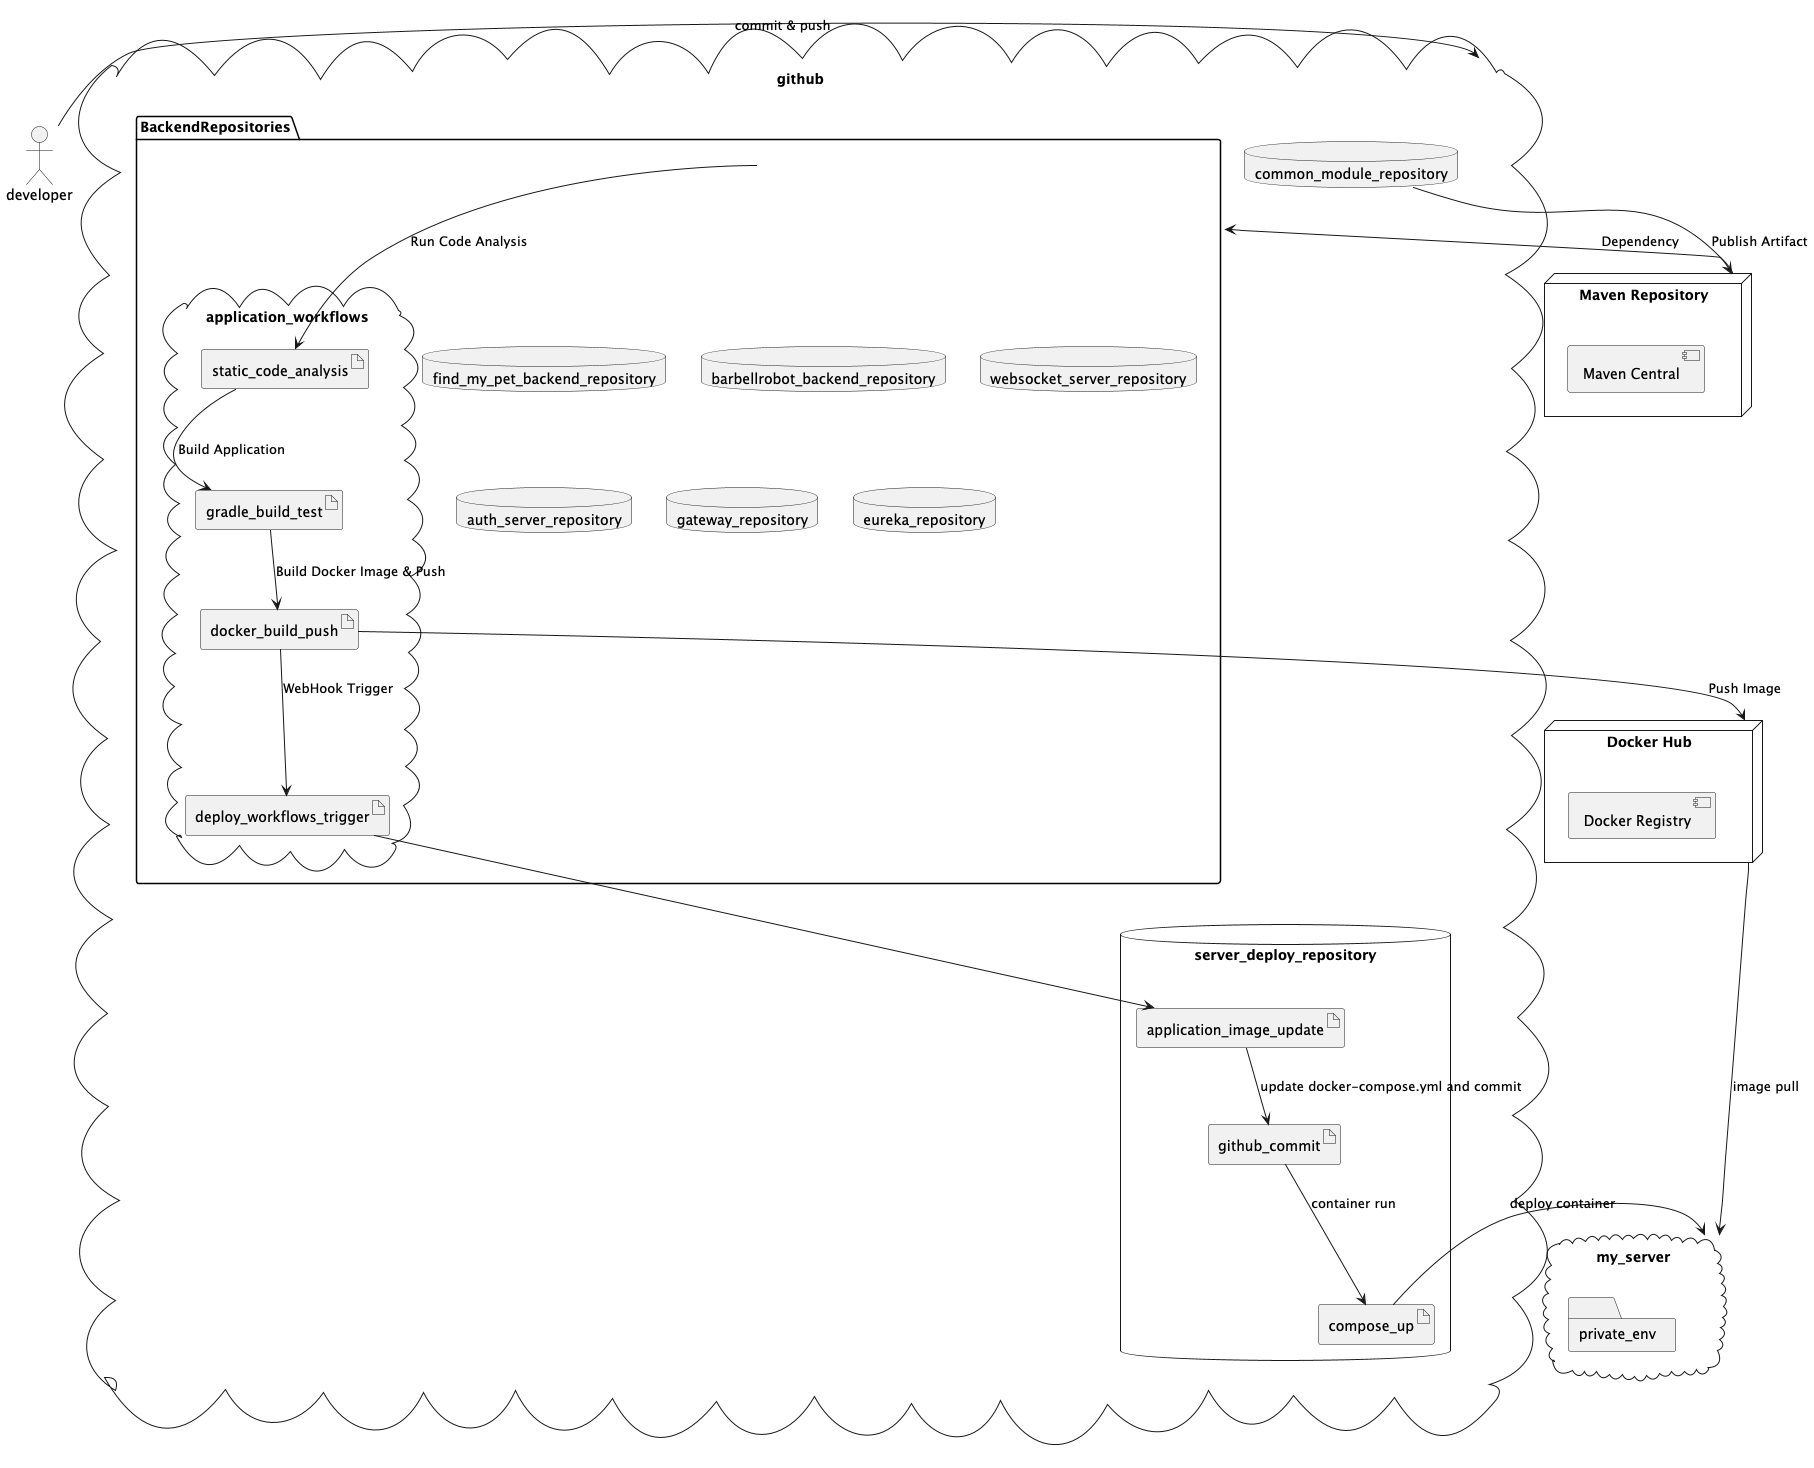

The diagram above was rendered by PlantUML. Its source (embedded in the PNG):
@startuml
'https://plantuml.com/deployment-diagram

actor developer
cloud github {
    package BackendRepositories {
        database find_my_pet_backend_repository
        database barbellrobot_backend_repository
        database websocket_server_repository
        database auth_server_repository
        database gateway_repository
        database eureka_repository

            cloud application_workflows {
                artifact static_code_analysis
                artifact gradle_build_test
                artifact docker_build_push
                artifact deploy_workflows_trigger
            }
    }

    database server_deploy_repository {
        artifact application_image_update
        artifact github_commit
        artifact compose_up
    }


    database common_module_repository
}
node "Maven Repository" as MavenRepo {
    [Maven Central]
}
node "Docker Hub" as DockerHub {
    [Docker Registry]
}

cloud my_server {
    folder private_env
}

developer -> github: commit & push
common_module_repository --> MavenRepo : Publish Artifact
MavenRepo --> BackendRepositories : Dependency

' CI/CD Pipeline Steps
BackendRepositories --> static_code_analysis : Run Code Analysis
static_code_analysis --> gradle_build_test : Build Application
gradle_build_test --> docker_build_push : Build Docker Image & Push
docker_build_push --> DockerHub : Push Image
docker_build_push --> deploy_workflows_trigger: WebHook Trigger
deploy_workflows_trigger --> application_image_update
application_image_update --> github_commit:  update docker-compose.yml and commit
github_commit --> compose_up: container run

' Deployment to Server
compose_up -> my_server: deploy container

DockerHub --> my_server : image pull
@enduml